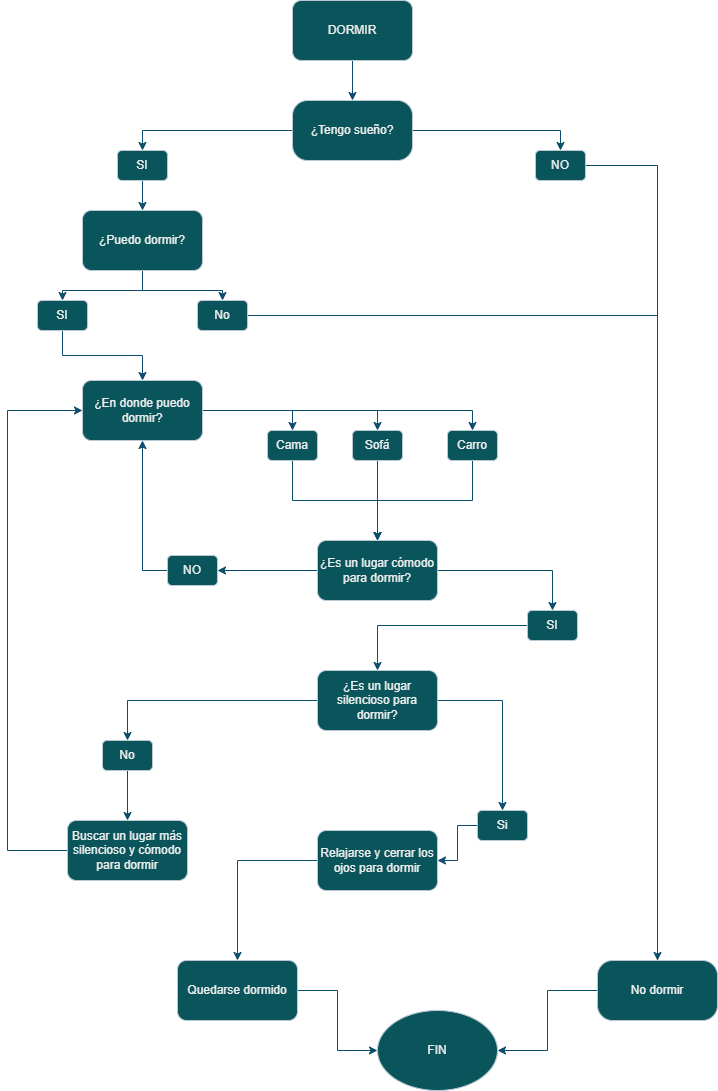

The diagram above was exported from draw.io. Its source (the exported page's mxGraphModel, read from the mxfile embedded in the PNG):
<mxGraphModel dx="1009" dy="573" grid="1" gridSize="10" guides="1" tooltips="1" connect="1" arrows="1" fold="1" page="1" pageScale="1" pageWidth="827" pageHeight="1169" math="0" shadow="0">
  <root>
    <mxCell id="gp4_i0yaAdclPZIuxwtd-0" />
    <mxCell id="gp4_i0yaAdclPZIuxwtd-1" parent="gp4_i0yaAdclPZIuxwtd-0" />
    <mxCell id="gp4_i0yaAdclPZIuxwtd-2" style="edgeStyle=orthogonalEdgeStyle;rounded=0;orthogonalLoop=1;jettySize=auto;html=1;entryX=0.5;entryY=0;entryDx=0;entryDy=0;labelBackgroundColor=none;strokeColor=#0B4D6A;fontColor=default;" parent="gp4_i0yaAdclPZIuxwtd-1" source="gp4_i0yaAdclPZIuxwtd-3" target="gp4_i0yaAdclPZIuxwtd-6" edge="1">
      <mxGeometry relative="1" as="geometry">
        <mxPoint x="220" y="250" as="targetPoint" />
      </mxGeometry>
    </mxCell>
    <mxCell id="gp4_i0yaAdclPZIuxwtd-3" value="DORMIR" style="rounded=1;whiteSpace=wrap;html=1;labelBackgroundColor=none;fillColor=#09555B;strokeColor=#BAC8D3;fontColor=#EEEEEE;" parent="gp4_i0yaAdclPZIuxwtd-1" vertex="1">
      <mxGeometry x="355" y="10" width="120" height="60" as="geometry" />
    </mxCell>
    <mxCell id="gp4_i0yaAdclPZIuxwtd-4" style="edgeStyle=orthogonalEdgeStyle;rounded=0;orthogonalLoop=1;jettySize=auto;html=1;entryX=0.5;entryY=0;entryDx=0;entryDy=0;labelBackgroundColor=none;strokeColor=#0B4D6A;fontColor=default;" parent="gp4_i0yaAdclPZIuxwtd-1" source="gp4_i0yaAdclPZIuxwtd-6" target="gp4_i0yaAdclPZIuxwtd-8" edge="1">
      <mxGeometry relative="1" as="geometry" />
    </mxCell>
    <mxCell id="gp4_i0yaAdclPZIuxwtd-5" style="edgeStyle=orthogonalEdgeStyle;rounded=0;orthogonalLoop=1;jettySize=auto;html=1;entryX=0.5;entryY=0;entryDx=0;entryDy=0;strokeColor=#0B4D6A;fontColor=default;labelBackgroundColor=none;" parent="gp4_i0yaAdclPZIuxwtd-1" source="gp4_i0yaAdclPZIuxwtd-6" target="gp4_i0yaAdclPZIuxwtd-15" edge="1">
      <mxGeometry relative="1" as="geometry" />
    </mxCell>
    <mxCell id="gp4_i0yaAdclPZIuxwtd-6" value="¿Tengo sueño?" style="rounded=1;whiteSpace=wrap;html=1;arcSize=25;labelBackgroundColor=none;fillColor=#09555B;strokeColor=#BAC8D3;fontColor=#EEEEEE;" parent="gp4_i0yaAdclPZIuxwtd-1" vertex="1">
      <mxGeometry x="355" y="110" width="120" height="60" as="geometry" />
    </mxCell>
    <mxCell id="MwIvHWY18J2ca55OnR1x-0" style="edgeStyle=orthogonalEdgeStyle;rounded=0;orthogonalLoop=1;jettySize=auto;html=1;strokeColor=#0B4D6A;" parent="gp4_i0yaAdclPZIuxwtd-1" source="gp4_i0yaAdclPZIuxwtd-8" target="gp4_i0yaAdclPZIuxwtd-10" edge="1">
      <mxGeometry relative="1" as="geometry" />
    </mxCell>
    <mxCell id="gp4_i0yaAdclPZIuxwtd-8" value="SI" style="rounded=1;whiteSpace=wrap;html=1;labelBackgroundColor=none;fillColor=#09555B;strokeColor=#BAC8D3;fontColor=#EEEEEE;" parent="gp4_i0yaAdclPZIuxwtd-1" vertex="1">
      <mxGeometry x="180" y="160" width="50" height="30" as="geometry" />
    </mxCell>
    <mxCell id="MwIvHWY18J2ca55OnR1x-1" style="edgeStyle=orthogonalEdgeStyle;rounded=0;orthogonalLoop=1;jettySize=auto;html=1;entryX=0.5;entryY=0;entryDx=0;entryDy=0;strokeColor=#0B4D6A;" parent="gp4_i0yaAdclPZIuxwtd-1" source="gp4_i0yaAdclPZIuxwtd-10" target="gp4_i0yaAdclPZIuxwtd-43" edge="1">
      <mxGeometry relative="1" as="geometry" />
    </mxCell>
    <mxCell id="MwIvHWY18J2ca55OnR1x-2" style="edgeStyle=orthogonalEdgeStyle;rounded=0;orthogonalLoop=1;jettySize=auto;html=1;strokeColor=#0B4D6A;" parent="gp4_i0yaAdclPZIuxwtd-1" source="gp4_i0yaAdclPZIuxwtd-10" target="gp4_i0yaAdclPZIuxwtd-45" edge="1">
      <mxGeometry relative="1" as="geometry" />
    </mxCell>
    <mxCell id="gp4_i0yaAdclPZIuxwtd-10" value="¿Puedo dormir?" style="rounded=1;whiteSpace=wrap;html=1;labelBackgroundColor=none;fillColor=#09555B;strokeColor=#BAC8D3;fontColor=#EEEEEE;" parent="gp4_i0yaAdclPZIuxwtd-1" vertex="1">
      <mxGeometry x="145" y="220" width="120" height="60" as="geometry" />
    </mxCell>
    <mxCell id="gp4_i0yaAdclPZIuxwtd-11" style="edgeStyle=orthogonalEdgeStyle;rounded=0;orthogonalLoop=1;jettySize=auto;html=1;entryX=1;entryY=0.5;entryDx=0;entryDy=0;labelBackgroundColor=none;strokeColor=#0B4D6A;fontColor=default;" parent="gp4_i0yaAdclPZIuxwtd-1" edge="1">
      <mxGeometry relative="1" as="geometry">
        <mxPoint x="659" y="510" as="sourcePoint" />
        <Array as="points">
          <mxPoint x="719" y="510" />
          <mxPoint x="719" y="650" />
        </Array>
      </mxGeometry>
    </mxCell>
    <mxCell id="gp4_i0yaAdclPZIuxwtd-14" style="edgeStyle=orthogonalEdgeStyle;rounded=0;orthogonalLoop=1;jettySize=auto;html=1;entryX=0.5;entryY=0;entryDx=0;entryDy=0;strokeColor=#0B4D6A;fontColor=default;labelBackgroundColor=none;" parent="gp4_i0yaAdclPZIuxwtd-1" edge="1">
      <mxGeometry relative="1" as="geometry">
        <mxPoint x="648" y="175.0000000000001" as="sourcePoint" />
        <mxPoint x="700" y="1020" as="targetPoint" />
        <Array as="points">
          <mxPoint x="720" y="175" />
          <mxPoint x="720" y="1020" />
        </Array>
      </mxGeometry>
    </mxCell>
    <mxCell id="gp4_i0yaAdclPZIuxwtd-15" value="NO" style="rounded=1;whiteSpace=wrap;html=1;labelBackgroundColor=none;fillColor=#09555B;strokeColor=#BAC8D3;fontColor=#EEEEEE;" parent="gp4_i0yaAdclPZIuxwtd-1" vertex="1">
      <mxGeometry x="598" y="160" width="50" height="30" as="geometry" />
    </mxCell>
    <mxCell id="MwIvHWY18J2ca55OnR1x-8" style="edgeStyle=orthogonalEdgeStyle;rounded=0;orthogonalLoop=1;jettySize=auto;html=1;entryX=0.5;entryY=0;entryDx=0;entryDy=0;strokeColor=#0B4D6A;" parent="gp4_i0yaAdclPZIuxwtd-1" source="gp4_i0yaAdclPZIuxwtd-17" target="MwIvHWY18J2ca55OnR1x-7" edge="1">
      <mxGeometry relative="1" as="geometry" />
    </mxCell>
    <mxCell id="MwIvHWY18J2ca55OnR1x-9" style="edgeStyle=orthogonalEdgeStyle;rounded=0;orthogonalLoop=1;jettySize=auto;html=1;entryX=0.5;entryY=0;entryDx=0;entryDy=0;strokeColor=#0B4D6A;" parent="gp4_i0yaAdclPZIuxwtd-1" source="gp4_i0yaAdclPZIuxwtd-17" target="MwIvHWY18J2ca55OnR1x-6" edge="1">
      <mxGeometry relative="1" as="geometry" />
    </mxCell>
    <mxCell id="MwIvHWY18J2ca55OnR1x-10" style="edgeStyle=orthogonalEdgeStyle;rounded=0;orthogonalLoop=1;jettySize=auto;html=1;entryX=0.5;entryY=0;entryDx=0;entryDy=0;strokeColor=#0B4D6A;" parent="gp4_i0yaAdclPZIuxwtd-1" source="gp4_i0yaAdclPZIuxwtd-17" target="MwIvHWY18J2ca55OnR1x-5" edge="1">
      <mxGeometry relative="1" as="geometry" />
    </mxCell>
    <mxCell id="gp4_i0yaAdclPZIuxwtd-17" value="¿En donde puedo dormir?" style="rounded=1;whiteSpace=wrap;html=1;labelBackgroundColor=none;fillColor=#09555B;strokeColor=#BAC8D3;fontColor=#EEEEEE;" parent="gp4_i0yaAdclPZIuxwtd-1" vertex="1">
      <mxGeometry x="145" y="390" width="120" height="60" as="geometry" />
    </mxCell>
    <mxCell id="gp4_i0yaAdclPZIuxwtd-18" style="edgeStyle=orthogonalEdgeStyle;rounded=0;orthogonalLoop=1;jettySize=auto;html=1;entryX=0.5;entryY=0;entryDx=0;entryDy=0;strokeColor=#0B4D6A;fontColor=default;labelBackgroundColor=none;" parent="gp4_i0yaAdclPZIuxwtd-1" source="gp4_i0yaAdclPZIuxwtd-20" target="gp4_i0yaAdclPZIuxwtd-22" edge="1">
      <mxGeometry relative="1" as="geometry" />
    </mxCell>
    <mxCell id="gp4_i0yaAdclPZIuxwtd-19" style="edgeStyle=orthogonalEdgeStyle;rounded=0;orthogonalLoop=1;jettySize=auto;html=1;strokeColor=#0B4D6A;fontColor=default;labelBackgroundColor=none;" parent="gp4_i0yaAdclPZIuxwtd-1" source="gp4_i0yaAdclPZIuxwtd-20" target="gp4_i0yaAdclPZIuxwtd-24" edge="1">
      <mxGeometry relative="1" as="geometry" />
    </mxCell>
    <mxCell id="gp4_i0yaAdclPZIuxwtd-20" value="¿Es un lugar cómodo para dormir?" style="rounded=1;whiteSpace=wrap;html=1;labelBackgroundColor=none;fillColor=#09555B;strokeColor=#BAC8D3;fontColor=#EEEEEE;" parent="gp4_i0yaAdclPZIuxwtd-1" vertex="1">
      <mxGeometry x="380" y="550" width="120" height="60" as="geometry" />
    </mxCell>
    <mxCell id="gp4_i0yaAdclPZIuxwtd-21" style="edgeStyle=orthogonalEdgeStyle;rounded=0;orthogonalLoop=1;jettySize=auto;html=1;strokeColor=#0B4D6A;fontColor=default;labelBackgroundColor=none;" parent="gp4_i0yaAdclPZIuxwtd-1" source="gp4_i0yaAdclPZIuxwtd-22" target="gp4_i0yaAdclPZIuxwtd-28" edge="1">
      <mxGeometry relative="1" as="geometry" />
    </mxCell>
    <mxCell id="gp4_i0yaAdclPZIuxwtd-22" value="SI" style="rounded=1;whiteSpace=wrap;html=1;labelBackgroundColor=none;fillColor=#09555B;strokeColor=#BAC8D3;fontColor=#EEEEEE;" parent="gp4_i0yaAdclPZIuxwtd-1" vertex="1">
      <mxGeometry x="590" y="620" width="50" height="30" as="geometry" />
    </mxCell>
    <mxCell id="MwIvHWY18J2ca55OnR1x-13" style="edgeStyle=orthogonalEdgeStyle;rounded=0;orthogonalLoop=1;jettySize=auto;html=1;entryX=0.5;entryY=1;entryDx=0;entryDy=0;strokeColor=#0B4D6A;" parent="gp4_i0yaAdclPZIuxwtd-1" source="gp4_i0yaAdclPZIuxwtd-24" target="gp4_i0yaAdclPZIuxwtd-17" edge="1">
      <mxGeometry relative="1" as="geometry">
        <Array as="points">
          <mxPoint x="205" y="580" />
        </Array>
      </mxGeometry>
    </mxCell>
    <mxCell id="gp4_i0yaAdclPZIuxwtd-24" value="NO" style="rounded=1;whiteSpace=wrap;html=1;labelBackgroundColor=none;fillColor=#09555B;strokeColor=#BAC8D3;fontColor=#EEEEEE;" parent="gp4_i0yaAdclPZIuxwtd-1" vertex="1">
      <mxGeometry x="230" y="565" width="50" height="30" as="geometry" />
    </mxCell>
    <mxCell id="gp4_i0yaAdclPZIuxwtd-25" style="edgeStyle=orthogonalEdgeStyle;rounded=0;orthogonalLoop=1;jettySize=auto;html=1;strokeColor=#0B4D6A;fontColor=default;labelBackgroundColor=none;" parent="gp4_i0yaAdclPZIuxwtd-1" source="gp4_i0yaAdclPZIuxwtd-28" target="gp4_i0yaAdclPZIuxwtd-32" edge="1">
      <mxGeometry relative="1" as="geometry" />
    </mxCell>
    <mxCell id="MwIvHWY18J2ca55OnR1x-21" style="edgeStyle=orthogonalEdgeStyle;rounded=0;orthogonalLoop=1;jettySize=auto;html=1;entryX=0.5;entryY=0;entryDx=0;entryDy=0;strokeColor=#0B4D6A;" parent="gp4_i0yaAdclPZIuxwtd-1" source="gp4_i0yaAdclPZIuxwtd-28" target="gp4_i0yaAdclPZIuxwtd-30" edge="1">
      <mxGeometry relative="1" as="geometry" />
    </mxCell>
    <mxCell id="gp4_i0yaAdclPZIuxwtd-28" value="¿Es un lugar silencioso para dormir?" style="rounded=1;whiteSpace=wrap;html=1;labelBackgroundColor=none;fillColor=#09555B;strokeColor=#BAC8D3;fontColor=#EEEEEE;" parent="gp4_i0yaAdclPZIuxwtd-1" vertex="1">
      <mxGeometry x="380" y="680" width="120" height="60" as="geometry" />
    </mxCell>
    <mxCell id="MwIvHWY18J2ca55OnR1x-17" style="edgeStyle=orthogonalEdgeStyle;rounded=0;orthogonalLoop=1;jettySize=auto;html=1;strokeColor=#0B4D6A;" parent="gp4_i0yaAdclPZIuxwtd-1" source="gp4_i0yaAdclPZIuxwtd-30" target="gp4_i0yaAdclPZIuxwtd-47" edge="1">
      <mxGeometry relative="1" as="geometry" />
    </mxCell>
    <mxCell id="gp4_i0yaAdclPZIuxwtd-30" value="No" style="rounded=1;whiteSpace=wrap;html=1;labelBackgroundColor=none;fillColor=#09555B;strokeColor=#BAC8D3;fontColor=#EEEEEE;" parent="gp4_i0yaAdclPZIuxwtd-1" vertex="1">
      <mxGeometry x="165" y="750" width="50" height="30" as="geometry" />
    </mxCell>
    <mxCell id="gp4_i0yaAdclPZIuxwtd-31" style="edgeStyle=orthogonalEdgeStyle;rounded=0;orthogonalLoop=1;jettySize=auto;html=1;strokeColor=#0B4D6A;fontColor=default;labelBackgroundColor=none;" parent="gp4_i0yaAdclPZIuxwtd-1" source="gp4_i0yaAdclPZIuxwtd-32" target="gp4_i0yaAdclPZIuxwtd-49" edge="1">
      <mxGeometry relative="1" as="geometry" />
    </mxCell>
    <mxCell id="gp4_i0yaAdclPZIuxwtd-32" value="Si" style="rounded=1;whiteSpace=wrap;html=1;labelBackgroundColor=none;fillColor=#09555B;strokeColor=#BAC8D3;fontColor=#EEEEEE;" parent="gp4_i0yaAdclPZIuxwtd-1" vertex="1">
      <mxGeometry x="540" y="820" width="50" height="30" as="geometry" />
    </mxCell>
    <mxCell id="MwIvHWY18J2ca55OnR1x-22" style="edgeStyle=orthogonalEdgeStyle;rounded=0;orthogonalLoop=1;jettySize=auto;html=1;strokeColor=#0B4D6A;" parent="gp4_i0yaAdclPZIuxwtd-1" source="gp4_i0yaAdclPZIuxwtd-41" target="gp4_i0yaAdclPZIuxwtd-54" edge="1">
      <mxGeometry relative="1" as="geometry" />
    </mxCell>
    <mxCell id="gp4_i0yaAdclPZIuxwtd-41" value="No dormir" style="rounded=1;whiteSpace=wrap;html=1;arcSize=25;labelBackgroundColor=none;fillColor=#09555B;strokeColor=#BAC8D3;fontColor=#EEEEEE;" parent="gp4_i0yaAdclPZIuxwtd-1" vertex="1">
      <mxGeometry x="660" y="970" width="120" height="60" as="geometry" />
    </mxCell>
    <mxCell id="MwIvHWY18J2ca55OnR1x-3" style="edgeStyle=orthogonalEdgeStyle;rounded=0;orthogonalLoop=1;jettySize=auto;html=1;strokeColor=#0B4D6A;" parent="gp4_i0yaAdclPZIuxwtd-1" source="gp4_i0yaAdclPZIuxwtd-43" target="gp4_i0yaAdclPZIuxwtd-17" edge="1">
      <mxGeometry relative="1" as="geometry" />
    </mxCell>
    <mxCell id="gp4_i0yaAdclPZIuxwtd-43" value="SI" style="rounded=1;whiteSpace=wrap;html=1;labelBackgroundColor=none;fillColor=#09555B;strokeColor=#BAC8D3;fontColor=#EEEEEE;" parent="gp4_i0yaAdclPZIuxwtd-1" vertex="1">
      <mxGeometry x="100" y="310" width="50" height="30" as="geometry" />
    </mxCell>
    <mxCell id="MwIvHWY18J2ca55OnR1x-4" style="edgeStyle=orthogonalEdgeStyle;rounded=0;orthogonalLoop=1;jettySize=auto;html=1;entryX=0.5;entryY=0;entryDx=0;entryDy=0;strokeColor=#0B4D6A;" parent="gp4_i0yaAdclPZIuxwtd-1" source="gp4_i0yaAdclPZIuxwtd-45" target="gp4_i0yaAdclPZIuxwtd-41" edge="1">
      <mxGeometry relative="1" as="geometry" />
    </mxCell>
    <mxCell id="gp4_i0yaAdclPZIuxwtd-45" value="No" style="rounded=1;whiteSpace=wrap;html=1;labelBackgroundColor=none;fillColor=#09555B;strokeColor=#BAC8D3;fontColor=#EEEEEE;" parent="gp4_i0yaAdclPZIuxwtd-1" vertex="1">
      <mxGeometry x="260" y="310" width="50" height="30" as="geometry" />
    </mxCell>
    <mxCell id="MwIvHWY18J2ca55OnR1x-19" style="edgeStyle=orthogonalEdgeStyle;rounded=0;orthogonalLoop=1;jettySize=auto;html=1;entryX=0;entryY=0.5;entryDx=0;entryDy=0;strokeColor=#0B4D6A;" parent="gp4_i0yaAdclPZIuxwtd-1" source="gp4_i0yaAdclPZIuxwtd-47" target="gp4_i0yaAdclPZIuxwtd-17" edge="1">
      <mxGeometry relative="1" as="geometry">
        <Array as="points">
          <mxPoint x="70" y="860" />
          <mxPoint x="70" y="420" />
        </Array>
      </mxGeometry>
    </mxCell>
    <mxCell id="gp4_i0yaAdclPZIuxwtd-47" value="Buscar un lugar más silencioso y cómodo para dormir" style="rounded=1;whiteSpace=wrap;html=1;labelBackgroundColor=none;fillColor=#09555B;strokeColor=#BAC8D3;fontColor=#EEEEEE;" parent="gp4_i0yaAdclPZIuxwtd-1" vertex="1">
      <mxGeometry x="130" y="830" width="120" height="60" as="geometry" />
    </mxCell>
    <mxCell id="gp4_i0yaAdclPZIuxwtd-48" style="edgeStyle=orthogonalEdgeStyle;rounded=0;orthogonalLoop=1;jettySize=auto;html=1;entryX=0.5;entryY=0;entryDx=0;entryDy=0;strokeColor=#0B4D6A;" parent="gp4_i0yaAdclPZIuxwtd-1" source="gp4_i0yaAdclPZIuxwtd-49" target="gp4_i0yaAdclPZIuxwtd-53" edge="1">
      <mxGeometry relative="1" as="geometry" />
    </mxCell>
    <mxCell id="gp4_i0yaAdclPZIuxwtd-49" value="Relajarse y cerrar los ojos para dormir" style="rounded=1;whiteSpace=wrap;html=1;labelBackgroundColor=none;fillColor=#09555B;strokeColor=#BAC8D3;fontColor=#EEEEEE;" parent="gp4_i0yaAdclPZIuxwtd-1" vertex="1">
      <mxGeometry x="380" y="840" width="120" height="60" as="geometry" />
    </mxCell>
    <mxCell id="gp4_i0yaAdclPZIuxwtd-52" style="edgeStyle=orthogonalEdgeStyle;rounded=0;orthogonalLoop=1;jettySize=auto;html=1;entryX=0;entryY=0.5;entryDx=0;entryDy=0;strokeColor=#0B4D6A;" parent="gp4_i0yaAdclPZIuxwtd-1" source="gp4_i0yaAdclPZIuxwtd-53" target="gp4_i0yaAdclPZIuxwtd-54" edge="1">
      <mxGeometry relative="1" as="geometry" />
    </mxCell>
    <mxCell id="gp4_i0yaAdclPZIuxwtd-53" value="Quedarse dormido" style="rounded=1;whiteSpace=wrap;html=1;labelBackgroundColor=none;fillColor=#09555B;strokeColor=#BAC8D3;fontColor=#EEEEEE;" parent="gp4_i0yaAdclPZIuxwtd-1" vertex="1">
      <mxGeometry x="240" y="970" width="120" height="60" as="geometry" />
    </mxCell>
    <mxCell id="gp4_i0yaAdclPZIuxwtd-54" value="FIN" style="ellipse;whiteSpace=wrap;html=1;labelBackgroundColor=none;fillColor=#09555B;strokeColor=#BAC8D3;fontColor=#EEEEEE;" parent="gp4_i0yaAdclPZIuxwtd-1" vertex="1">
      <mxGeometry x="440" y="1020" width="120" height="80" as="geometry" />
    </mxCell>
    <mxCell id="MwIvHWY18J2ca55OnR1x-14" style="edgeStyle=orthogonalEdgeStyle;rounded=0;orthogonalLoop=1;jettySize=auto;html=1;entryX=0.5;entryY=0;entryDx=0;entryDy=0;strokeColor=#0B4D6A;" parent="gp4_i0yaAdclPZIuxwtd-1" source="MwIvHWY18J2ca55OnR1x-5" target="gp4_i0yaAdclPZIuxwtd-20" edge="1">
      <mxGeometry relative="1" as="geometry" />
    </mxCell>
    <mxCell id="MwIvHWY18J2ca55OnR1x-5" value="Cama" style="rounded=1;whiteSpace=wrap;html=1;labelBackgroundColor=none;fillColor=#09555B;strokeColor=#BAC8D3;fontColor=#EEEEEE;" parent="gp4_i0yaAdclPZIuxwtd-1" vertex="1">
      <mxGeometry x="330" y="440" width="50" height="30" as="geometry" />
    </mxCell>
    <mxCell id="MwIvHWY18J2ca55OnR1x-15" style="edgeStyle=orthogonalEdgeStyle;rounded=0;orthogonalLoop=1;jettySize=auto;html=1;entryX=0.5;entryY=0;entryDx=0;entryDy=0;strokeColor=#0B4D6A;" parent="gp4_i0yaAdclPZIuxwtd-1" source="MwIvHWY18J2ca55OnR1x-6" target="gp4_i0yaAdclPZIuxwtd-20" edge="1">
      <mxGeometry relative="1" as="geometry" />
    </mxCell>
    <mxCell id="MwIvHWY18J2ca55OnR1x-6" value="Sofá" style="rounded=1;whiteSpace=wrap;html=1;labelBackgroundColor=none;fillColor=#09555B;strokeColor=#BAC8D3;fontColor=#EEEEEE;" parent="gp4_i0yaAdclPZIuxwtd-1" vertex="1">
      <mxGeometry x="415" y="440" width="50" height="30" as="geometry" />
    </mxCell>
    <mxCell id="MwIvHWY18J2ca55OnR1x-16" style="edgeStyle=orthogonalEdgeStyle;rounded=0;orthogonalLoop=1;jettySize=auto;html=1;entryX=0.5;entryY=0;entryDx=0;entryDy=0;strokeColor=#0B4D6A;" parent="gp4_i0yaAdclPZIuxwtd-1" source="MwIvHWY18J2ca55OnR1x-7" target="gp4_i0yaAdclPZIuxwtd-20" edge="1">
      <mxGeometry relative="1" as="geometry">
        <Array as="points">
          <mxPoint x="535" y="510" />
          <mxPoint x="440" y="510" />
        </Array>
      </mxGeometry>
    </mxCell>
    <mxCell id="MwIvHWY18J2ca55OnR1x-7" value="Carro" style="rounded=1;whiteSpace=wrap;html=1;labelBackgroundColor=none;fillColor=#09555B;strokeColor=#BAC8D3;fontColor=#EEEEEE;" parent="gp4_i0yaAdclPZIuxwtd-1" vertex="1">
      <mxGeometry x="510" y="440" width="50" height="30" as="geometry" />
    </mxCell>
  </root>
</mxGraphModel>